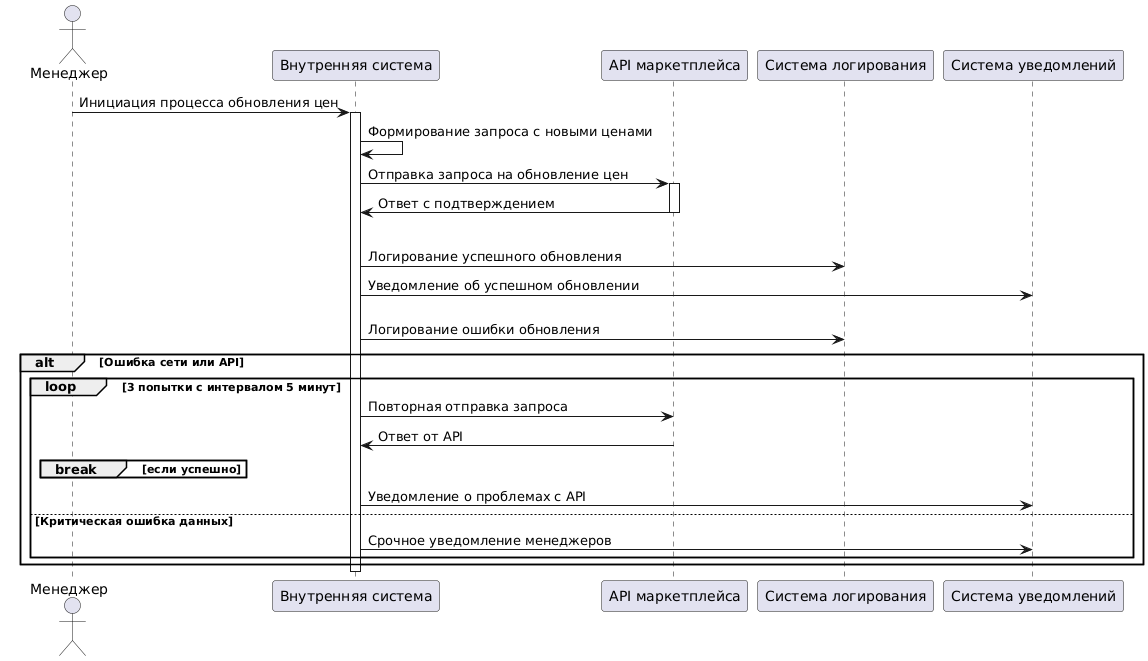

The diagram above was rendered by PlantUML. Its source (embedded in the PNG):
@startuml
actor Менеджер as Manager
participant "Внутренняя система" as InternalSystem
participant "API маркетплейса" as MarketplaceAPI
participant "Система логирования" as LoggingSystem
participant "Система уведомлений" as NotificationSystem

Manager -> InternalSystem: Инициация процесса обновления цен
activate InternalSystem

InternalSystem -> InternalSystem: Формирование запроса с новыми ценами

InternalSystem -> MarketplaceAPI: Отправка запроса на обновление цен
activate MarketplaceAPI

MarketplaceAPI -> InternalSystem: Ответ с подтверждением
deactivate MarketplaceAPI

alt Успешное обновление
    InternalSystem -> LoggingSystem: Логирование успешного обновления
    InternalSystem -> NotificationSystem: Уведомление об успешном обновлении
else Ошибка обновления
    InternalSystem -> LoggingSystem: Логирование ошибки обновления
    alt Ошибка сети или API
        loop 3 попытки с интервалом 5 минут
            InternalSystem -> MarketplaceAPI: Повторная отправка запроса
            MarketplaceAPI -> InternalSystem: Ответ от API
            break если успешно
        end
        InternalSystem -> NotificationSystem: Уведомление о проблемах с API
    else Критическая ошибка данных
        InternalSystem -> NotificationSystem: Срочное уведомление менеджеров
    end
end

deactivate InternalSystem
@enduml